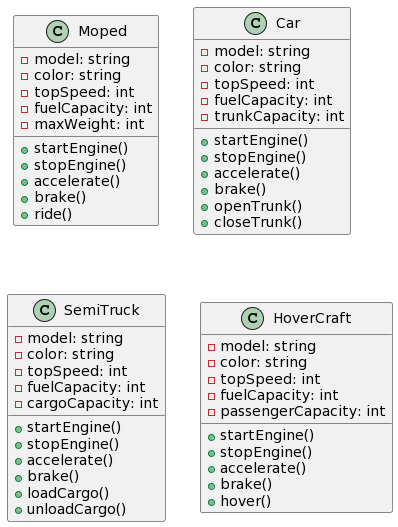

The diagram above was rendered by PlantUML. Its source (embedded in the PNG):
@startuml
class Moped {
  - model: string
  - color: string
  - topSpeed: int
  - fuelCapacity: int
  - maxWeight: int
  + startEngine()
  + stopEngine()
  + accelerate()
  + brake()
  + ride()
}



class Car {
  - model: string
  - color: string
  - topSpeed: int
  - fuelCapacity: int
  - trunkCapacity: int
  + startEngine()
  + stopEngine()
  + accelerate()
  + brake()
  + openTrunk()
  + closeTrunk()
}



class SemiTruck {
  - model: string
  - color: string
  - topSpeed: int
  - fuelCapacity: int
  - cargoCapacity: int
  + startEngine()
  + stopEngine()
  + accelerate()
  + brake()
  + loadCargo()
  + unloadCargo()
}




class HoverCraft {
  - model: string
  - color: string
  - topSpeed: int
  - fuelCapacity: int
  - passengerCapacity: int
  + startEngine()
  + stopEngine()
  + accelerate()
  + brake()
  + hover()
}
@enduml